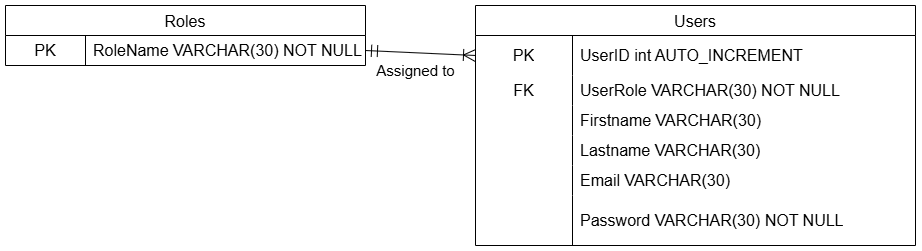

The diagram above was exported from draw.io. Its source (the exported page's mxGraphModel, read from the mxfile embedded in the PNG):
<mxGraphModel dx="715" dy="1142" grid="1" gridSize="10" guides="1" tooltips="1" connect="1" arrows="1" fold="1" page="1" pageScale="1" pageWidth="827" pageHeight="1169" math="0" shadow="0">
  <root>
    <mxCell id="WIyWlLk6GJQsqaUBKTNV-0" />
    <mxCell id="WIyWlLk6GJQsqaUBKTNV-1" parent="WIyWlLk6GJQsqaUBKTNV-0" />
    <mxCell id="xcApkoA_h8gyZzl10KtX-1" value="Roles" style="shape=table;startSize=30;container=1;collapsible=0;childLayout=tableLayout;fixedRows=1;rowLines=0;fontStyle=0;strokeColor=default;fontSize=16;" vertex="1" parent="WIyWlLk6GJQsqaUBKTNV-1">
      <mxGeometry x="10" y="10" width="360" height="60" as="geometry" />
    </mxCell>
    <mxCell id="xcApkoA_h8gyZzl10KtX-2" value="" style="shape=tableRow;horizontal=0;startSize=0;swimlaneHead=0;swimlaneBody=0;top=0;left=0;bottom=0;right=0;collapsible=0;dropTarget=0;fillColor=none;points=[[0,0.5],[1,0.5]];portConstraint=eastwest;strokeColor=inherit;fontSize=16;" vertex="1" parent="xcApkoA_h8gyZzl10KtX-1">
      <mxGeometry y="30" width="360" height="30" as="geometry" />
    </mxCell>
    <mxCell id="xcApkoA_h8gyZzl10KtX-3" value="PK" style="shape=partialRectangle;html=1;whiteSpace=wrap;connectable=0;fillColor=none;top=0;left=0;bottom=0;right=0;overflow=hidden;pointerEvents=1;strokeColor=inherit;fontSize=16;" vertex="1" parent="xcApkoA_h8gyZzl10KtX-2">
      <mxGeometry width="80" height="30" as="geometry">
        <mxRectangle width="80" height="30" as="alternateBounds" />
      </mxGeometry>
    </mxCell>
    <mxCell id="xcApkoA_h8gyZzl10KtX-4" value="RoleName VARCHAR(30) NOT NULL" style="shape=partialRectangle;html=1;whiteSpace=wrap;connectable=0;fillColor=none;top=0;left=0;bottom=0;right=0;align=left;spacingLeft=6;overflow=hidden;strokeColor=inherit;fontSize=16;" vertex="1" parent="xcApkoA_h8gyZzl10KtX-2">
      <mxGeometry x="80" width="280" height="30" as="geometry">
        <mxRectangle width="280" height="30" as="alternateBounds" />
      </mxGeometry>
    </mxCell>
    <mxCell id="xcApkoA_h8gyZzl10KtX-11" value="Users" style="shape=table;startSize=30;container=1;collapsible=0;childLayout=tableLayout;fixedRows=1;rowLines=0;fontStyle=0;strokeColor=default;fontSize=16;" vertex="1" parent="WIyWlLk6GJQsqaUBKTNV-1">
      <mxGeometry x="480" y="10" width="440" height="240" as="geometry" />
    </mxCell>
    <mxCell id="xcApkoA_h8gyZzl10KtX-12" value="" style="shape=tableRow;horizontal=0;startSize=0;swimlaneHead=0;swimlaneBody=0;top=0;left=0;bottom=0;right=0;collapsible=0;dropTarget=0;fillColor=none;points=[[0,0.5],[1,0.5]];portConstraint=eastwest;strokeColor=inherit;fontSize=16;" vertex="1" parent="xcApkoA_h8gyZzl10KtX-11">
      <mxGeometry y="30" width="440" height="40" as="geometry" />
    </mxCell>
    <mxCell id="xcApkoA_h8gyZzl10KtX-13" value="PK" style="shape=partialRectangle;html=1;whiteSpace=wrap;connectable=0;fillColor=none;top=0;left=0;bottom=0;right=0;overflow=hidden;pointerEvents=1;strokeColor=inherit;fontSize=16;" vertex="1" parent="xcApkoA_h8gyZzl10KtX-12">
      <mxGeometry width="97" height="40" as="geometry">
        <mxRectangle width="97" height="40" as="alternateBounds" />
      </mxGeometry>
    </mxCell>
    <mxCell id="xcApkoA_h8gyZzl10KtX-14" value="UserID int AUTO_INCREMENT" style="shape=partialRectangle;html=1;whiteSpace=wrap;connectable=0;fillColor=none;top=0;left=0;bottom=0;right=0;align=left;spacingLeft=6;overflow=hidden;strokeColor=inherit;fontSize=16;" vertex="1" parent="xcApkoA_h8gyZzl10KtX-12">
      <mxGeometry x="97" width="343" height="40" as="geometry">
        <mxRectangle width="343" height="40" as="alternateBounds" />
      </mxGeometry>
    </mxCell>
    <mxCell id="xcApkoA_h8gyZzl10KtX-15" style="shape=tableRow;horizontal=0;startSize=0;swimlaneHead=0;swimlaneBody=0;top=0;left=0;bottom=0;right=0;collapsible=0;dropTarget=0;fillColor=none;points=[[0,0.5],[1,0.5]];portConstraint=eastwest;strokeColor=inherit;fontSize=16;" vertex="1" parent="xcApkoA_h8gyZzl10KtX-11">
      <mxGeometry y="70" width="440" height="30" as="geometry" />
    </mxCell>
    <mxCell id="xcApkoA_h8gyZzl10KtX-16" value="FK" style="shape=partialRectangle;html=1;whiteSpace=wrap;connectable=0;fillColor=none;top=0;left=0;bottom=0;right=0;overflow=hidden;pointerEvents=1;strokeColor=inherit;fontSize=16;" vertex="1" parent="xcApkoA_h8gyZzl10KtX-15">
      <mxGeometry width="97" height="30" as="geometry">
        <mxRectangle width="97" height="30" as="alternateBounds" />
      </mxGeometry>
    </mxCell>
    <mxCell id="xcApkoA_h8gyZzl10KtX-17" value="UserRole VARCHAR(30) NOT NULL" style="shape=partialRectangle;html=1;whiteSpace=wrap;connectable=0;fillColor=none;top=0;left=0;bottom=0;right=0;align=left;spacingLeft=6;overflow=hidden;strokeColor=inherit;fontSize=16;" vertex="1" parent="xcApkoA_h8gyZzl10KtX-15">
      <mxGeometry x="97" width="343" height="30" as="geometry">
        <mxRectangle width="343" height="30" as="alternateBounds" />
      </mxGeometry>
    </mxCell>
    <mxCell id="xcApkoA_h8gyZzl10KtX-18" style="shape=tableRow;horizontal=0;startSize=0;swimlaneHead=0;swimlaneBody=0;top=0;left=0;bottom=0;right=0;collapsible=0;dropTarget=0;fillColor=none;points=[[0,0.5],[1,0.5]];portConstraint=eastwest;strokeColor=inherit;fontSize=16;" vertex="1" parent="xcApkoA_h8gyZzl10KtX-11">
      <mxGeometry y="100" width="440" height="30" as="geometry" />
    </mxCell>
    <mxCell id="xcApkoA_h8gyZzl10KtX-19" style="shape=partialRectangle;html=1;whiteSpace=wrap;connectable=0;fillColor=none;top=0;left=0;bottom=0;right=0;overflow=hidden;pointerEvents=1;strokeColor=inherit;fontSize=16;" vertex="1" parent="xcApkoA_h8gyZzl10KtX-18">
      <mxGeometry width="97" height="30" as="geometry">
        <mxRectangle width="97" height="30" as="alternateBounds" />
      </mxGeometry>
    </mxCell>
    <mxCell id="xcApkoA_h8gyZzl10KtX-20" value="Firstname VARCHAR(30)" style="shape=partialRectangle;html=1;whiteSpace=wrap;connectable=0;fillColor=none;top=0;left=0;bottom=0;right=0;align=left;spacingLeft=6;overflow=hidden;strokeColor=inherit;fontSize=16;" vertex="1" parent="xcApkoA_h8gyZzl10KtX-18">
      <mxGeometry x="97" width="343" height="30" as="geometry">
        <mxRectangle width="343" height="30" as="alternateBounds" />
      </mxGeometry>
    </mxCell>
    <mxCell id="xcApkoA_h8gyZzl10KtX-21" style="shape=tableRow;horizontal=0;startSize=0;swimlaneHead=0;swimlaneBody=0;top=0;left=0;bottom=0;right=0;collapsible=0;dropTarget=0;fillColor=none;points=[[0,0.5],[1,0.5]];portConstraint=eastwest;strokeColor=inherit;fontSize=16;" vertex="1" parent="xcApkoA_h8gyZzl10KtX-11">
      <mxGeometry y="130" width="440" height="30" as="geometry" />
    </mxCell>
    <mxCell id="xcApkoA_h8gyZzl10KtX-22" style="shape=partialRectangle;html=1;whiteSpace=wrap;connectable=0;fillColor=none;top=0;left=0;bottom=0;right=0;overflow=hidden;pointerEvents=1;strokeColor=inherit;fontSize=16;" vertex="1" parent="xcApkoA_h8gyZzl10KtX-21">
      <mxGeometry width="97" height="30" as="geometry">
        <mxRectangle width="97" height="30" as="alternateBounds" />
      </mxGeometry>
    </mxCell>
    <mxCell id="xcApkoA_h8gyZzl10KtX-23" value="Lastname VARCHAR(30)" style="shape=partialRectangle;html=1;whiteSpace=wrap;connectable=0;fillColor=none;top=0;left=0;bottom=0;right=0;align=left;spacingLeft=6;overflow=hidden;strokeColor=inherit;fontSize=16;" vertex="1" parent="xcApkoA_h8gyZzl10KtX-21">
      <mxGeometry x="97" width="343" height="30" as="geometry">
        <mxRectangle width="343" height="30" as="alternateBounds" />
      </mxGeometry>
    </mxCell>
    <mxCell id="xcApkoA_h8gyZzl10KtX-24" style="shape=tableRow;horizontal=0;startSize=0;swimlaneHead=0;swimlaneBody=0;top=0;left=0;bottom=0;right=0;collapsible=0;dropTarget=0;fillColor=none;points=[[0,0.5],[1,0.5]];portConstraint=eastwest;strokeColor=inherit;fontSize=16;" vertex="1" parent="xcApkoA_h8gyZzl10KtX-11">
      <mxGeometry y="160" width="440" height="30" as="geometry" />
    </mxCell>
    <mxCell id="xcApkoA_h8gyZzl10KtX-25" style="shape=partialRectangle;html=1;whiteSpace=wrap;connectable=0;fillColor=none;top=0;left=0;bottom=0;right=0;overflow=hidden;pointerEvents=1;strokeColor=inherit;fontSize=16;" vertex="1" parent="xcApkoA_h8gyZzl10KtX-24">
      <mxGeometry width="97" height="30" as="geometry">
        <mxRectangle width="97" height="30" as="alternateBounds" />
      </mxGeometry>
    </mxCell>
    <mxCell id="xcApkoA_h8gyZzl10KtX-26" value="Email VARCHAR(30)" style="shape=partialRectangle;html=1;whiteSpace=wrap;connectable=0;fillColor=none;top=0;left=0;bottom=0;right=0;align=left;spacingLeft=6;overflow=hidden;strokeColor=inherit;fontSize=16;" vertex="1" parent="xcApkoA_h8gyZzl10KtX-24">
      <mxGeometry x="97" width="343" height="30" as="geometry">
        <mxRectangle width="343" height="30" as="alternateBounds" />
      </mxGeometry>
    </mxCell>
    <mxCell id="xcApkoA_h8gyZzl10KtX-30" style="shape=tableRow;horizontal=0;startSize=0;swimlaneHead=0;swimlaneBody=0;top=0;left=0;bottom=0;right=0;collapsible=0;dropTarget=0;fillColor=none;points=[[0,0.5],[1,0.5]];portConstraint=eastwest;strokeColor=inherit;fontSize=16;" vertex="1" parent="xcApkoA_h8gyZzl10KtX-11">
      <mxGeometry y="190" width="440" height="50" as="geometry" />
    </mxCell>
    <mxCell id="xcApkoA_h8gyZzl10KtX-31" style="shape=partialRectangle;html=1;whiteSpace=wrap;connectable=0;fillColor=none;top=0;left=0;bottom=0;right=0;overflow=hidden;pointerEvents=1;strokeColor=inherit;fontSize=16;" vertex="1" parent="xcApkoA_h8gyZzl10KtX-30">
      <mxGeometry width="97" height="50" as="geometry">
        <mxRectangle width="97" height="50" as="alternateBounds" />
      </mxGeometry>
    </mxCell>
    <mxCell id="xcApkoA_h8gyZzl10KtX-32" value="Password VARCHAR(30) NOT NULL" style="shape=partialRectangle;html=1;whiteSpace=wrap;connectable=0;fillColor=none;top=0;left=0;bottom=0;right=0;align=left;spacingLeft=6;overflow=hidden;strokeColor=inherit;fontSize=16;" vertex="1" parent="xcApkoA_h8gyZzl10KtX-30">
      <mxGeometry x="97" width="343" height="50" as="geometry">
        <mxRectangle width="343" height="50" as="alternateBounds" />
      </mxGeometry>
    </mxCell>
    <mxCell id="xcApkoA_h8gyZzl10KtX-28" value="" style="endArrow=ERoneToMany;html=1;rounded=0;exitX=1;exitY=0.5;exitDx=0;exitDy=0;startArrow=ERmandOne;startFill=0;endFill=0;endSize=10;startSize=10;entryX=0;entryY=0.5;entryDx=0;entryDy=0;" edge="1" parent="WIyWlLk6GJQsqaUBKTNV-1" source="xcApkoA_h8gyZzl10KtX-2" target="xcApkoA_h8gyZzl10KtX-12">
      <mxGeometry width="50" height="50" relative="1" as="geometry">
        <mxPoint x="220" y="280" as="sourcePoint" />
        <mxPoint x="270" y="30" as="targetPoint" />
      </mxGeometry>
    </mxCell>
    <mxCell id="xcApkoA_h8gyZzl10KtX-29" value="&lt;font style=&quot;font-size: 15px;&quot;&gt;Assigned to&lt;/font&gt;" style="text;html=1;align=center;verticalAlign=middle;resizable=0;points=[];autosize=1;strokeColor=none;fillColor=none;" vertex="1" parent="WIyWlLk6GJQsqaUBKTNV-1">
      <mxGeometry x="370" y="60" width="100" height="30" as="geometry" />
    </mxCell>
  </root>
</mxGraphModel>